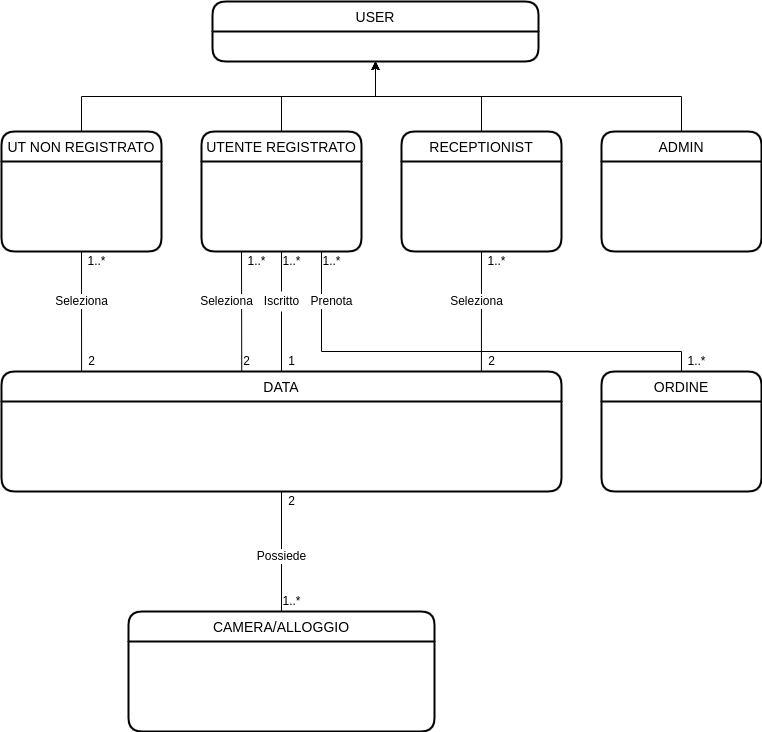

The diagram above was exported from draw.io. Its source (the exported page's mxGraphModel, read from the mxfile embedded in the PNG):
<mxGraphModel dx="1038" dy="553" grid="1" gridSize="10" guides="1" tooltips="1" connect="1" arrows="1" fold="1" page="1" pageScale="1" pageWidth="827" pageHeight="1169" background="none" math="0" shadow="0">
  <root>
    <mxCell id="0" />
    <mxCell id="1" parent="0" />
    <mxCell id="JeV1txEWlBGmem2Ouphh-2" value="USER" style="swimlane;childLayout=stackLayout;horizontal=1;startSize=30;horizontalStack=0;rounded=1;fontSize=14;fontStyle=0;strokeWidth=2;resizeParent=0;resizeLast=1;shadow=0;dashed=0;align=center;gradientColor=none;" parent="1" vertex="1">
      <mxGeometry x="251" y="30" width="326" height="60" as="geometry">
        <mxRectangle x="334" y="40" width="70" height="30" as="alternateBounds" />
      </mxGeometry>
    </mxCell>
    <mxCell id="JeV1txEWlBGmem2Ouphh-12" style="edgeStyle=orthogonalEdgeStyle;rounded=0;orthogonalLoop=1;jettySize=auto;html=1;exitX=0.5;exitY=0;exitDx=0;exitDy=0;entryX=0.5;entryY=1;entryDx=0;entryDy=0;" parent="1" source="JeV1txEWlBGmem2Ouphh-6" target="JeV1txEWlBGmem2Ouphh-2" edge="1">
      <mxGeometry relative="1" as="geometry" />
    </mxCell>
    <mxCell id="JeV1txEWlBGmem2Ouphh-73" style="edgeStyle=none;rounded=0;orthogonalLoop=1;jettySize=auto;html=1;exitX=0.5;exitY=1;exitDx=0;exitDy=0;entryX=0.143;entryY=0;entryDx=0;entryDy=0;entryPerimeter=0;endArrow=none;endFill=0;" parent="1" source="JeV1txEWlBGmem2Ouphh-6" target="JeV1txEWlBGmem2Ouphh-18" edge="1">
      <mxGeometry relative="1" as="geometry" />
    </mxCell>
    <mxCell id="JeV1txEWlBGmem2Ouphh-6" value="UT NON REGISTRATO" style="swimlane;childLayout=stackLayout;horizontal=1;startSize=30;horizontalStack=0;rounded=1;fontSize=14;fontStyle=0;strokeWidth=2;resizeParent=0;resizeLast=1;shadow=0;dashed=0;align=center;gradientColor=none;" parent="1" vertex="1">
      <mxGeometry x="40" y="160" width="160" height="120" as="geometry" />
    </mxCell>
    <mxCell id="JeV1txEWlBGmem2Ouphh-14" style="edgeStyle=orthogonalEdgeStyle;rounded=0;orthogonalLoop=1;jettySize=auto;html=1;exitX=0.5;exitY=0;exitDx=0;exitDy=0;entryX=0.5;entryY=1;entryDx=0;entryDy=0;" parent="1" source="JeV1txEWlBGmem2Ouphh-8" target="JeV1txEWlBGmem2Ouphh-2" edge="1">
      <mxGeometry relative="1" as="geometry" />
    </mxCell>
    <mxCell id="JeV1txEWlBGmem2Ouphh-66" style="edgeStyle=none;rounded=0;orthogonalLoop=1;jettySize=auto;html=1;exitX=0.25;exitY=1;exitDx=0;exitDy=0;entryX=0.429;entryY=0.013;entryDx=0;entryDy=0;entryPerimeter=0;endArrow=none;endFill=0;" parent="1" source="JeV1txEWlBGmem2Ouphh-8" target="JeV1txEWlBGmem2Ouphh-18" edge="1">
      <mxGeometry relative="1" as="geometry" />
    </mxCell>
    <mxCell id="JeV1txEWlBGmem2Ouphh-67" style="edgeStyle=none;rounded=0;orthogonalLoop=1;jettySize=auto;html=1;exitX=0.5;exitY=1;exitDx=0;exitDy=0;entryX=0.5;entryY=0;entryDx=0;entryDy=0;endArrow=none;endFill=0;startArrow=none;" parent="1" source="JeV1txEWlBGmem2Ouphh-75" target="JeV1txEWlBGmem2Ouphh-18" edge="1">
      <mxGeometry relative="1" as="geometry" />
    </mxCell>
    <mxCell id="JeV1txEWlBGmem2Ouphh-8" value="UTENTE REGISTRATO" style="swimlane;childLayout=stackLayout;horizontal=1;startSize=30;horizontalStack=0;rounded=1;fontSize=14;fontStyle=0;strokeWidth=2;resizeParent=0;resizeLast=1;shadow=0;dashed=0;align=center;gradientColor=none;" parent="1" vertex="1">
      <mxGeometry x="240" y="160" width="160" height="120" as="geometry" />
    </mxCell>
    <mxCell id="JeV1txEWlBGmem2Ouphh-15" style="edgeStyle=orthogonalEdgeStyle;rounded=0;orthogonalLoop=1;jettySize=auto;html=1;exitX=0.5;exitY=0;exitDx=0;exitDy=0;entryX=0.5;entryY=1;entryDx=0;entryDy=0;" parent="1" source="JeV1txEWlBGmem2Ouphh-9" target="JeV1txEWlBGmem2Ouphh-2" edge="1">
      <mxGeometry relative="1" as="geometry" />
    </mxCell>
    <mxCell id="JeV1txEWlBGmem2Ouphh-69" style="edgeStyle=none;rounded=0;orthogonalLoop=1;jettySize=auto;html=1;exitX=0.5;exitY=1;exitDx=0;exitDy=0;entryX=0.857;entryY=0;entryDx=0;entryDy=0;entryPerimeter=0;endArrow=none;endFill=0;" parent="1" source="JeV1txEWlBGmem2Ouphh-9" target="JeV1txEWlBGmem2Ouphh-18" edge="1">
      <mxGeometry relative="1" as="geometry" />
    </mxCell>
    <mxCell id="JeV1txEWlBGmem2Ouphh-9" value="RECEPTIONIST" style="swimlane;childLayout=stackLayout;horizontal=1;startSize=30;horizontalStack=0;rounded=1;fontSize=14;fontStyle=0;strokeWidth=2;resizeParent=0;resizeLast=1;shadow=0;dashed=0;align=center;gradientColor=none;" parent="1" vertex="1">
      <mxGeometry x="440" y="160" width="160" height="120" as="geometry" />
    </mxCell>
    <mxCell id="JeV1txEWlBGmem2Ouphh-16" style="edgeStyle=orthogonalEdgeStyle;rounded=0;orthogonalLoop=1;jettySize=auto;html=1;exitX=0.5;exitY=0;exitDx=0;exitDy=0;entryX=0.5;entryY=1;entryDx=0;entryDy=0;" parent="1" source="JeV1txEWlBGmem2Ouphh-10" target="JeV1txEWlBGmem2Ouphh-2" edge="1">
      <mxGeometry relative="1" as="geometry" />
    </mxCell>
    <mxCell id="JeV1txEWlBGmem2Ouphh-10" value="ADMIN" style="swimlane;childLayout=stackLayout;horizontal=1;startSize=30;horizontalStack=0;rounded=1;fontSize=14;fontStyle=0;strokeWidth=2;resizeParent=0;resizeLast=1;shadow=0;dashed=0;align=center;gradientColor=none;" parent="1" vertex="1">
      <mxGeometry x="640" y="160" width="160" height="120" as="geometry" />
    </mxCell>
    <mxCell id="JeV1txEWlBGmem2Ouphh-17" value="CAMERA/ALLOGGIO" style="swimlane;childLayout=stackLayout;horizontal=1;startSize=30;horizontalStack=0;rounded=1;fontSize=14;fontStyle=0;strokeWidth=2;resizeParent=0;resizeLast=1;shadow=0;dashed=0;align=center;gradientColor=none;" parent="1" vertex="1">
      <mxGeometry x="167" y="640" width="306" height="120" as="geometry" />
    </mxCell>
    <mxCell id="JeV1txEWlBGmem2Ouphh-77" style="edgeStyle=none;rounded=0;orthogonalLoop=1;jettySize=auto;html=1;exitX=0.5;exitY=1;exitDx=0;exitDy=0;entryX=0.5;entryY=0;entryDx=0;entryDy=0;endArrow=none;endFill=0;" parent="1" source="JeV1txEWlBGmem2Ouphh-18" target="JeV1txEWlBGmem2Ouphh-17" edge="1">
      <mxGeometry relative="1" as="geometry" />
    </mxCell>
    <mxCell id="JeV1txEWlBGmem2Ouphh-18" value="DATA" style="swimlane;childLayout=stackLayout;horizontal=1;startSize=30;horizontalStack=0;rounded=1;fontSize=14;fontStyle=0;strokeWidth=2;resizeParent=0;resizeLast=1;shadow=0;dashed=0;align=center;gradientColor=none;" parent="1" vertex="1">
      <mxGeometry x="40" y="400" width="560" height="120" as="geometry" />
    </mxCell>
    <mxCell id="JeV1txEWlBGmem2Ouphh-72" value="Seleziona" style="text;html=1;align=center;verticalAlign=middle;resizable=0;points=[];autosize=1;strokeColor=none;fillColor=none;shadow=0;glass=0;labelBorderColor=none;labelBackgroundColor=default;" parent="1" vertex="1">
      <mxGeometry x="230" y="320" width="70" height="20" as="geometry" />
    </mxCell>
    <mxCell id="JeV1txEWlBGmem2Ouphh-74" value="Seleziona" style="text;html=1;align=center;verticalAlign=middle;resizable=0;points=[];autosize=1;strokeColor=none;fillColor=none;shadow=0;glass=0;labelBorderColor=none;labelBackgroundColor=default;" parent="1" vertex="1">
      <mxGeometry x="85" y="320" width="70" height="20" as="geometry" />
    </mxCell>
    <mxCell id="JeV1txEWlBGmem2Ouphh-76" value="Seleziona" style="text;html=1;align=center;verticalAlign=middle;resizable=0;points=[];autosize=1;strokeColor=none;fillColor=none;shadow=0;glass=0;labelBorderColor=none;labelBackgroundColor=default;" parent="1" vertex="1">
      <mxGeometry x="480" y="320" width="70" height="20" as="geometry" />
    </mxCell>
    <mxCell id="JeV1txEWlBGmem2Ouphh-78" value="Possiede" style="text;html=1;align=center;verticalAlign=middle;resizable=0;points=[];autosize=1;strokeColor=none;fillColor=none;shadow=0;glass=0;labelBorderColor=none;labelBackgroundColor=default;" parent="1" vertex="1">
      <mxGeometry x="285" y="575" width="70" height="20" as="geometry" />
    </mxCell>
    <mxCell id="JeV1txEWlBGmem2Ouphh-83" style="edgeStyle=none;rounded=0;orthogonalLoop=1;jettySize=auto;html=1;exitX=0.5;exitY=0;exitDx=0;exitDy=0;endArrow=none;endFill=0;" parent="1" source="JeV1txEWlBGmem2Ouphh-80" edge="1">
      <mxGeometry relative="1" as="geometry">
        <mxPoint x="720" y="380" as="targetPoint" />
      </mxGeometry>
    </mxCell>
    <mxCell id="JeV1txEWlBGmem2Ouphh-80" value="ORDINE" style="swimlane;childLayout=stackLayout;horizontal=1;startSize=30;horizontalStack=0;rounded=1;fontSize=14;fontStyle=0;strokeWidth=2;resizeParent=0;resizeLast=1;shadow=0;dashed=0;align=center;gradientColor=none;" parent="1" vertex="1">
      <mxGeometry x="640" y="400" width="160" height="120" as="geometry" />
    </mxCell>
    <mxCell id="JeV1txEWlBGmem2Ouphh-81" value="" style="endArrow=none;html=1;rounded=0;entryX=0.75;entryY=1;entryDx=0;entryDy=0;" parent="1" target="JeV1txEWlBGmem2Ouphh-8" edge="1">
      <mxGeometry width="50" height="50" relative="1" as="geometry">
        <mxPoint x="360" y="380" as="sourcePoint" />
        <mxPoint x="470" y="310" as="targetPoint" />
      </mxGeometry>
    </mxCell>
    <mxCell id="JeV1txEWlBGmem2Ouphh-82" value="" style="endArrow=none;html=1;rounded=0;" parent="1" edge="1">
      <mxGeometry width="50" height="50" relative="1" as="geometry">
        <mxPoint x="360" y="380" as="sourcePoint" />
        <mxPoint x="720" y="380" as="targetPoint" />
      </mxGeometry>
    </mxCell>
    <mxCell id="JeV1txEWlBGmem2Ouphh-84" value="Prenota" style="text;html=1;align=center;verticalAlign=middle;resizable=0;points=[];autosize=1;strokeColor=none;fillColor=none;shadow=0;glass=0;labelBorderColor=none;labelBackgroundColor=default;" parent="1" vertex="1">
      <mxGeometry x="340" y="320" width="60" height="20" as="geometry" />
    </mxCell>
    <mxCell id="JeV1txEWlBGmem2Ouphh-75" value="Iscritto" style="text;html=1;align=center;verticalAlign=middle;resizable=0;points=[];autosize=1;strokeColor=none;fillColor=none;shadow=0;glass=0;labelBorderColor=none;labelBackgroundColor=default;" parent="1" vertex="1">
      <mxGeometry x="295" y="320" width="50" height="20" as="geometry" />
    </mxCell>
    <mxCell id="JeV1txEWlBGmem2Ouphh-85" value="" style="edgeStyle=none;rounded=0;orthogonalLoop=1;jettySize=auto;html=1;exitX=0.5;exitY=1;exitDx=0;exitDy=0;entryX=0.5;entryY=0;entryDx=0;entryDy=0;endArrow=none;endFill=0;" parent="1" source="JeV1txEWlBGmem2Ouphh-8" target="JeV1txEWlBGmem2Ouphh-75" edge="1">
      <mxGeometry relative="1" as="geometry">
        <mxPoint x="320" y="280" as="sourcePoint" />
        <mxPoint x="320" y="400" as="targetPoint" />
      </mxGeometry>
    </mxCell>
    <mxCell id="JeV1txEWlBGmem2Ouphh-87" value="1..*" style="text;html=1;align=center;verticalAlign=middle;resizable=0;points=[];autosize=1;strokeColor=none;fillColor=none;shadow=0;glass=0;labelBorderColor=none;labelBackgroundColor=default;" parent="1" vertex="1">
      <mxGeometry x="120" y="280" width="30" height="20" as="geometry" />
    </mxCell>
    <mxCell id="JeV1txEWlBGmem2Ouphh-88" value="1..*" style="text;html=1;align=center;verticalAlign=middle;resizable=0;points=[];autosize=1;strokeColor=none;fillColor=none;shadow=0;glass=0;labelBorderColor=none;labelBackgroundColor=default;" parent="1" vertex="1">
      <mxGeometry x="280" y="280" width="30" height="20" as="geometry" />
    </mxCell>
    <mxCell id="JeV1txEWlBGmem2Ouphh-89" value="1..*" style="text;html=1;align=center;verticalAlign=middle;resizable=0;points=[];autosize=1;strokeColor=none;fillColor=none;shadow=0;glass=0;labelBorderColor=none;labelBackgroundColor=default;" parent="1" vertex="1">
      <mxGeometry x="315" y="280" width="30" height="20" as="geometry" />
    </mxCell>
    <mxCell id="JeV1txEWlBGmem2Ouphh-90" value="1..*" style="text;html=1;align=center;verticalAlign=middle;resizable=0;points=[];autosize=1;strokeColor=none;fillColor=none;shadow=0;glass=0;labelBorderColor=none;labelBackgroundColor=default;" parent="1" vertex="1">
      <mxGeometry x="355" y="280" width="30" height="20" as="geometry" />
    </mxCell>
    <mxCell id="JeV1txEWlBGmem2Ouphh-91" value="1..*" style="text;html=1;align=center;verticalAlign=middle;resizable=0;points=[];autosize=1;strokeColor=none;fillColor=none;shadow=0;glass=0;labelBorderColor=none;labelBackgroundColor=default;" parent="1" vertex="1">
      <mxGeometry x="520" y="280" width="30" height="20" as="geometry" />
    </mxCell>
    <mxCell id="JeV1txEWlBGmem2Ouphh-92" value="2" style="text;html=1;align=center;verticalAlign=middle;resizable=0;points=[];autosize=1;strokeColor=none;fillColor=none;shadow=0;glass=0;labelBorderColor=none;labelBackgroundColor=default;" parent="1" vertex="1">
      <mxGeometry x="120" y="380" width="20" height="20" as="geometry" />
    </mxCell>
    <mxCell id="JeV1txEWlBGmem2Ouphh-93" value="2" style="text;html=1;align=center;verticalAlign=middle;resizable=0;points=[];autosize=1;strokeColor=none;fillColor=none;shadow=0;glass=0;labelBorderColor=none;labelBackgroundColor=default;" parent="1" vertex="1">
      <mxGeometry x="275" y="380" width="20" height="20" as="geometry" />
    </mxCell>
    <mxCell id="JeV1txEWlBGmem2Ouphh-94" value="1" style="text;html=1;align=center;verticalAlign=middle;resizable=0;points=[];autosize=1;strokeColor=none;fillColor=none;shadow=0;glass=0;labelBorderColor=none;labelBackgroundColor=default;" parent="1" vertex="1">
      <mxGeometry x="320" y="380" width="20" height="20" as="geometry" />
    </mxCell>
    <mxCell id="JeV1txEWlBGmem2Ouphh-95" value="2" style="text;html=1;align=center;verticalAlign=middle;resizable=0;points=[];autosize=1;strokeColor=none;fillColor=none;shadow=0;glass=0;labelBorderColor=none;labelBackgroundColor=default;" parent="1" vertex="1">
      <mxGeometry x="520" y="380" width="20" height="20" as="geometry" />
    </mxCell>
    <mxCell id="JeV1txEWlBGmem2Ouphh-96" value="1..*" style="text;html=1;align=center;verticalAlign=middle;resizable=0;points=[];autosize=1;strokeColor=none;fillColor=none;shadow=0;glass=0;labelBorderColor=none;labelBackgroundColor=default;" parent="1" vertex="1">
      <mxGeometry x="720" y="380" width="30" height="20" as="geometry" />
    </mxCell>
    <mxCell id="JeV1txEWlBGmem2Ouphh-97" value="1..*" style="text;html=1;align=center;verticalAlign=middle;resizable=0;points=[];autosize=1;strokeColor=none;fillColor=none;shadow=0;glass=0;labelBorderColor=none;labelBackgroundColor=default;" parent="1" vertex="1">
      <mxGeometry x="315" y="620" width="30" height="20" as="geometry" />
    </mxCell>
    <mxCell id="JeV1txEWlBGmem2Ouphh-98" value="2" style="text;html=1;align=center;verticalAlign=middle;resizable=0;points=[];autosize=1;strokeColor=none;fillColor=none;shadow=0;glass=0;labelBorderColor=none;labelBackgroundColor=default;" parent="1" vertex="1">
      <mxGeometry x="320" y="520" width="20" height="20" as="geometry" />
    </mxCell>
  </root>
</mxGraphModel>